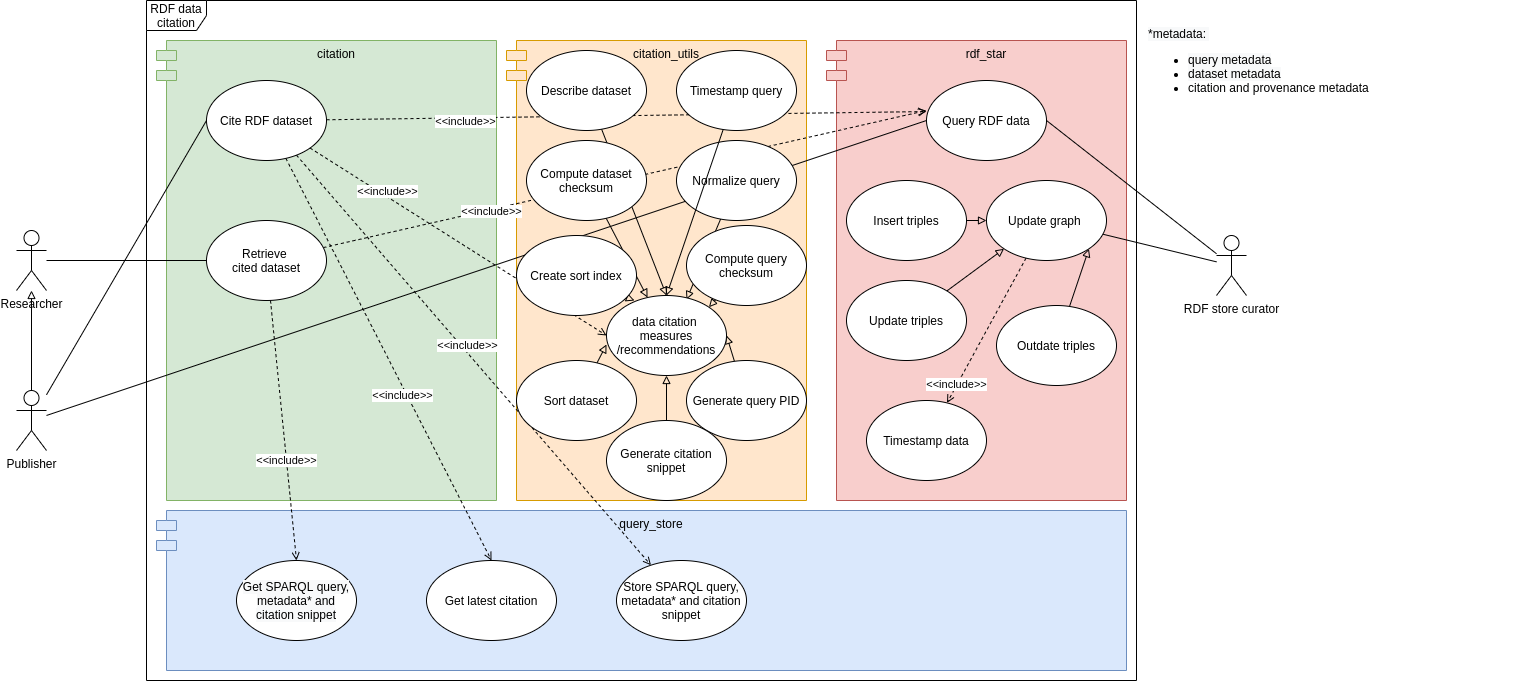

The diagram above was exported from draw.io. Its source (the exported page's mxGraphModel, read from the mxfile embedded in the PNG):
<mxGraphModel dx="1422" dy="761" grid="1" gridSize="10" guides="1" tooltips="1" connect="1" arrows="1" fold="1" page="1" pageScale="1" pageWidth="1600" pageHeight="900" math="0" shadow="0">
  <root>
    <mxCell id="0" />
    <mxCell id="1" parent="0" />
    <mxCell id="DW3arQsVZbUkzSSnZ8FS-1" value="RDF data citation" style="shape=umlFrame;whiteSpace=wrap;html=1;" vertex="1" parent="1">
      <mxGeometry x="220" y="60" width="990" height="680" as="geometry" />
    </mxCell>
    <mxCell id="DW3arQsVZbUkzSSnZ8FS-100" value="rdf_star" style="shape=module;align=left;spacingLeft=20;align=center;verticalAlign=top;fillColor=#f8cecc;strokeColor=#b85450;" vertex="1" parent="1">
      <mxGeometry x="900" y="100" width="300" height="460" as="geometry" />
    </mxCell>
    <mxCell id="DW3arQsVZbUkzSSnZ8FS-98" value="citation_utils" style="shape=module;align=left;spacingLeft=20;align=center;verticalAlign=top;fillColor=#ffe6cc;strokeColor=#d79b00;" vertex="1" parent="1">
      <mxGeometry x="580" y="100" width="300" height="460" as="geometry" />
    </mxCell>
    <mxCell id="DW3arQsVZbUkzSSnZ8FS-97" value="citation" style="shape=module;align=left;spacingLeft=20;align=center;verticalAlign=top;fillColor=#d5e8d4;strokeColor=#82b366;" vertex="1" parent="1">
      <mxGeometry x="230" y="100" width="340" height="460" as="geometry" />
    </mxCell>
    <mxCell id="DW3arQsVZbUkzSSnZ8FS-96" value="query_store" style="shape=module;align=left;spacingLeft=20;align=center;verticalAlign=top;fillColor=#dae8fc;strokeColor=#6c8ebf;" vertex="1" parent="1">
      <mxGeometry x="230" y="570" width="970" height="160" as="geometry" />
    </mxCell>
    <mxCell id="DW3arQsVZbUkzSSnZ8FS-26" style="edgeStyle=none;rounded=0;orthogonalLoop=1;jettySize=auto;html=1;entryX=0;entryY=0.5;entryDx=0;entryDy=0;endArrow=none;endFill=0;" edge="1" parent="1" source="DW3arQsVZbUkzSSnZ8FS-6" target="DW3arQsVZbUkzSSnZ8FS-12">
      <mxGeometry relative="1" as="geometry" />
    </mxCell>
    <mxCell id="DW3arQsVZbUkzSSnZ8FS-6" value="Researcher" style="shape=umlActor;verticalLabelPosition=bottom;verticalAlign=top;html=1;" vertex="1" parent="1">
      <mxGeometry x="90" y="290" width="30" height="60" as="geometry" />
    </mxCell>
    <mxCell id="DW3arQsVZbUkzSSnZ8FS-27" style="edgeStyle=none;rounded=0;orthogonalLoop=1;jettySize=auto;html=1;entryX=0;entryY=0.5;entryDx=0;entryDy=0;endArrow=none;endFill=0;" edge="1" parent="1" source="DW3arQsVZbUkzSSnZ8FS-7" target="DW3arQsVZbUkzSSnZ8FS-11">
      <mxGeometry relative="1" as="geometry" />
    </mxCell>
    <mxCell id="DW3arQsVZbUkzSSnZ8FS-51" style="edgeStyle=none;rounded=0;orthogonalLoop=1;jettySize=auto;html=1;entryX=0;entryY=0.5;entryDx=0;entryDy=0;endArrow=none;endFill=0;" edge="1" parent="1" source="DW3arQsVZbUkzSSnZ8FS-7" target="DW3arQsVZbUkzSSnZ8FS-50">
      <mxGeometry relative="1" as="geometry" />
    </mxCell>
    <mxCell id="DW3arQsVZbUkzSSnZ8FS-57" style="edgeStyle=none;rounded=0;orthogonalLoop=1;jettySize=auto;html=1;endArrow=block;endFill=0;" edge="1" parent="1" source="DW3arQsVZbUkzSSnZ8FS-7" target="DW3arQsVZbUkzSSnZ8FS-6">
      <mxGeometry relative="1" as="geometry" />
    </mxCell>
    <mxCell id="DW3arQsVZbUkzSSnZ8FS-7" value="Publisher" style="shape=umlActor;verticalLabelPosition=bottom;verticalAlign=top;html=1;" vertex="1" parent="1">
      <mxGeometry x="90" y="450" width="30" height="60" as="geometry" />
    </mxCell>
    <mxCell id="DW3arQsVZbUkzSSnZ8FS-53" style="edgeStyle=none;rounded=0;orthogonalLoop=1;jettySize=auto;html=1;endArrow=open;endFill=0;dashed=1;" edge="1" parent="1" source="DW3arQsVZbUkzSSnZ8FS-11" target="DW3arQsVZbUkzSSnZ8FS-52">
      <mxGeometry relative="1" as="geometry" />
    </mxCell>
    <mxCell id="DW3arQsVZbUkzSSnZ8FS-54" value="&amp;lt;&amp;lt;include&amp;gt;&amp;gt;" style="edgeLabel;html=1;align=center;verticalAlign=middle;resizable=0;points=[];" vertex="1" connectable="0" parent="DW3arQsVZbUkzSSnZ8FS-53">
      <mxGeometry x="-0.4667" y="-1" relative="1" as="geometry">
        <mxPoint x="76" y="80" as="offset" />
      </mxGeometry>
    </mxCell>
    <mxCell id="DW3arQsVZbUkzSSnZ8FS-114" style="edgeStyle=none;rounded=0;orthogonalLoop=1;jettySize=auto;html=1;entryX=0;entryY=0.5;entryDx=0;entryDy=0;endArrow=open;endFill=0;dashed=1;" edge="1" parent="1" source="DW3arQsVZbUkzSSnZ8FS-11" target="DW3arQsVZbUkzSSnZ8FS-102">
      <mxGeometry relative="1" as="geometry" />
    </mxCell>
    <mxCell id="DW3arQsVZbUkzSSnZ8FS-115" value="&amp;lt;&amp;lt;include&amp;gt;&amp;gt;" style="edgeLabel;html=1;align=center;verticalAlign=middle;resizable=0;points=[];" vertex="1" connectable="0" parent="DW3arQsVZbUkzSSnZ8FS-114">
      <mxGeometry x="-0.1912" y="-1" relative="1" as="geometry">
        <mxPoint x="-43" y="-34" as="offset" />
      </mxGeometry>
    </mxCell>
    <mxCell id="DW3arQsVZbUkzSSnZ8FS-117" style="edgeStyle=none;rounded=0;orthogonalLoop=1;jettySize=auto;html=1;entryX=0.5;entryY=0;entryDx=0;entryDy=0;dashed=1;endArrow=open;endFill=0;" edge="1" parent="1" source="DW3arQsVZbUkzSSnZ8FS-11" target="DW3arQsVZbUkzSSnZ8FS-116">
      <mxGeometry relative="1" as="geometry" />
    </mxCell>
    <mxCell id="DW3arQsVZbUkzSSnZ8FS-118" value="&amp;lt;&amp;lt;include&amp;gt;&amp;gt;" style="edgeLabel;html=1;align=center;verticalAlign=middle;resizable=0;points=[];" vertex="1" connectable="0" parent="DW3arQsVZbUkzSSnZ8FS-117">
      <mxGeometry x="0.1701" y="-4" relative="1" as="geometry">
        <mxPoint as="offset" />
      </mxGeometry>
    </mxCell>
    <mxCell id="DW3arQsVZbUkzSSnZ8FS-119" style="edgeStyle=none;rounded=0;orthogonalLoop=1;jettySize=auto;html=1;entryX=0;entryY=0.388;entryDx=0;entryDy=0;entryPerimeter=0;dashed=1;endArrow=open;endFill=0;" edge="1" parent="1" source="DW3arQsVZbUkzSSnZ8FS-11" target="DW3arQsVZbUkzSSnZ8FS-50">
      <mxGeometry relative="1" as="geometry" />
    </mxCell>
    <mxCell id="DW3arQsVZbUkzSSnZ8FS-123" value="&amp;lt;&amp;lt;include&amp;gt;&amp;gt;" style="edgeLabel;html=1;align=center;verticalAlign=middle;resizable=0;points=[];" vertex="1" connectable="0" parent="DW3arQsVZbUkzSSnZ8FS-119">
      <mxGeometry x="-0.5401" y="-3" relative="1" as="geometry">
        <mxPoint as="offset" />
      </mxGeometry>
    </mxCell>
    <mxCell id="DW3arQsVZbUkzSSnZ8FS-11" value="Cite RDF dataset" style="ellipse;whiteSpace=wrap;html=1;" vertex="1" parent="1">
      <mxGeometry x="280" y="140" width="120" height="80" as="geometry" />
    </mxCell>
    <mxCell id="DW3arQsVZbUkzSSnZ8FS-46" value="&amp;lt;&amp;lt;include&amp;gt;&amp;gt;" style="edgeStyle=none;rounded=0;orthogonalLoop=1;jettySize=auto;html=1;entryX=0.5;entryY=0;entryDx=0;entryDy=0;dashed=1;endArrow=open;endFill=0;" edge="1" parent="1" source="DW3arQsVZbUkzSSnZ8FS-12" target="DW3arQsVZbUkzSSnZ8FS-43">
      <mxGeometry x="0.2347" relative="1" as="geometry">
        <mxPoint as="offset" />
      </mxGeometry>
    </mxCell>
    <mxCell id="DW3arQsVZbUkzSSnZ8FS-120" style="edgeStyle=none;rounded=0;orthogonalLoop=1;jettySize=auto;html=1;entryX=0;entryY=0.375;entryDx=0;entryDy=0;entryPerimeter=0;dashed=1;endArrow=open;endFill=0;" edge="1" parent="1" source="DW3arQsVZbUkzSSnZ8FS-12" target="DW3arQsVZbUkzSSnZ8FS-50">
      <mxGeometry relative="1" as="geometry" />
    </mxCell>
    <mxCell id="DW3arQsVZbUkzSSnZ8FS-122" value="&amp;lt;&amp;lt;include&amp;gt;&amp;gt;" style="edgeLabel;html=1;align=center;verticalAlign=middle;resizable=0;points=[];" vertex="1" connectable="0" parent="DW3arQsVZbUkzSSnZ8FS-120">
      <mxGeometry x="-0.4816" y="1" relative="1" as="geometry">
        <mxPoint x="12" as="offset" />
      </mxGeometry>
    </mxCell>
    <mxCell id="DW3arQsVZbUkzSSnZ8FS-12" value="Retrieve &lt;br&gt;cited dataset" style="ellipse;whiteSpace=wrap;html=1;" vertex="1" parent="1">
      <mxGeometry x="280" y="280" width="120" height="80" as="geometry" />
    </mxCell>
    <mxCell id="DW3arQsVZbUkzSSnZ8FS-25" style="edgeStyle=none;rounded=0;orthogonalLoop=1;jettySize=auto;html=1;endArrow=none;endFill=0;" edge="1" parent="1" source="DW3arQsVZbUkzSSnZ8FS-13" target="DW3arQsVZbUkzSSnZ8FS-14">
      <mxGeometry relative="1" as="geometry" />
    </mxCell>
    <mxCell id="DW3arQsVZbUkzSSnZ8FS-124" style="edgeStyle=none;rounded=0;orthogonalLoop=1;jettySize=auto;html=1;entryX=1;entryY=0.5;entryDx=0;entryDy=0;endArrow=none;endFill=0;" edge="1" parent="1" source="DW3arQsVZbUkzSSnZ8FS-13" target="DW3arQsVZbUkzSSnZ8FS-50">
      <mxGeometry relative="1" as="geometry" />
    </mxCell>
    <mxCell id="DW3arQsVZbUkzSSnZ8FS-13" value="RDF store curator" style="shape=umlActor;verticalLabelPosition=bottom;verticalAlign=top;html=1;" vertex="1" parent="1">
      <mxGeometry x="1290" y="295" width="30" height="60" as="geometry" />
    </mxCell>
    <mxCell id="DW3arQsVZbUkzSSnZ8FS-60" style="edgeStyle=none;rounded=0;orthogonalLoop=1;jettySize=auto;html=1;endArrow=open;endFill=0;dashed=1;" edge="1" parent="1" source="DW3arQsVZbUkzSSnZ8FS-14" target="DW3arQsVZbUkzSSnZ8FS-28">
      <mxGeometry relative="1" as="geometry" />
    </mxCell>
    <mxCell id="DW3arQsVZbUkzSSnZ8FS-61" value="&amp;lt;&amp;lt;include&amp;gt;&amp;gt;" style="edgeLabel;html=1;align=center;verticalAlign=middle;resizable=0;points=[];" vertex="1" connectable="0" parent="DW3arQsVZbUkzSSnZ8FS-60">
      <mxGeometry x="0.3556" y="2" relative="1" as="geometry">
        <mxPoint x="-18" y="27" as="offset" />
      </mxGeometry>
    </mxCell>
    <mxCell id="DW3arQsVZbUkzSSnZ8FS-14" value="Update graph&amp;nbsp;" style="ellipse;whiteSpace=wrap;html=1;" vertex="1" parent="1">
      <mxGeometry x="1060" y="240" width="120" height="80" as="geometry" />
    </mxCell>
    <mxCell id="DW3arQsVZbUkzSSnZ8FS-21" style="rounded=0;orthogonalLoop=1;jettySize=auto;html=1;entryX=0;entryY=0.5;entryDx=0;entryDy=0;endArrow=block;endFill=0;" edge="1" parent="1" source="DW3arQsVZbUkzSSnZ8FS-15" target="DW3arQsVZbUkzSSnZ8FS-14">
      <mxGeometry relative="1" as="geometry" />
    </mxCell>
    <mxCell id="DW3arQsVZbUkzSSnZ8FS-15" value="Insert triples" style="ellipse;whiteSpace=wrap;html=1;" vertex="1" parent="1">
      <mxGeometry x="920" y="240" width="120" height="80" as="geometry" />
    </mxCell>
    <mxCell id="DW3arQsVZbUkzSSnZ8FS-22" style="edgeStyle=none;rounded=0;orthogonalLoop=1;jettySize=auto;html=1;entryX=0;entryY=1;entryDx=0;entryDy=0;endArrow=block;endFill=0;" edge="1" parent="1" source="DW3arQsVZbUkzSSnZ8FS-16" target="DW3arQsVZbUkzSSnZ8FS-14">
      <mxGeometry relative="1" as="geometry" />
    </mxCell>
    <mxCell id="DW3arQsVZbUkzSSnZ8FS-16" value="Update triples" style="ellipse;whiteSpace=wrap;html=1;" vertex="1" parent="1">
      <mxGeometry x="920" y="340" width="120" height="80" as="geometry" />
    </mxCell>
    <mxCell id="DW3arQsVZbUkzSSnZ8FS-24" style="edgeStyle=none;rounded=0;orthogonalLoop=1;jettySize=auto;html=1;entryX=1;entryY=1;entryDx=0;entryDy=0;endArrow=block;endFill=0;" edge="1" parent="1" source="DW3arQsVZbUkzSSnZ8FS-17" target="DW3arQsVZbUkzSSnZ8FS-14">
      <mxGeometry relative="1" as="geometry" />
    </mxCell>
    <mxCell id="DW3arQsVZbUkzSSnZ8FS-17" value="Outdate triples" style="ellipse;whiteSpace=wrap;html=1;" vertex="1" parent="1">
      <mxGeometry x="1070" y="365" width="120" height="80" as="geometry" />
    </mxCell>
    <mxCell id="DW3arQsVZbUkzSSnZ8FS-28" value="Timestamp data" style="ellipse;whiteSpace=wrap;html=1;" vertex="1" parent="1">
      <mxGeometry x="940" y="460" width="120" height="80" as="geometry" />
    </mxCell>
    <mxCell id="DW3arQsVZbUkzSSnZ8FS-43" value="&lt;span style=&quot;color: rgb(0 , 0 , 0) ; font-family: &amp;#34;helvetica&amp;#34; ; font-size: 12px ; font-style: normal ; font-weight: 400 ; letter-spacing: normal ; text-align: center ; text-indent: 0px ; text-transform: none ; word-spacing: 0px ; background-color: rgb(248 , 249 , 250) ; display: inline ; float: none&quot;&gt;Get SPARQL query, metadata* and citation snippet&lt;/span&gt;" style="ellipse;whiteSpace=wrap;html=1;" vertex="1" parent="1">
      <mxGeometry x="310" y="620" width="120" height="80" as="geometry" />
    </mxCell>
    <mxCell id="DW3arQsVZbUkzSSnZ8FS-50" value="Query RDF data" style="ellipse;whiteSpace=wrap;html=1;" vertex="1" parent="1">
      <mxGeometry x="1000" y="140" width="120" height="80" as="geometry" />
    </mxCell>
    <mxCell id="DW3arQsVZbUkzSSnZ8FS-52" value="Store SPARQL query, metadata* and citation snippet" style="ellipse;whiteSpace=wrap;html=1;" vertex="1" parent="1">
      <mxGeometry x="690" y="620" width="130" height="80" as="geometry" />
    </mxCell>
    <mxCell id="DW3arQsVZbUkzSSnZ8FS-63" value="&lt;span style=&quot;color: rgb(0 , 0 , 0) ; font-family: &amp;#34;helvetica&amp;#34; ; font-size: 12px ; font-style: normal ; font-weight: 400 ; letter-spacing: normal ; text-indent: 0px ; text-transform: none ; word-spacing: 0px ; background-color: rgb(248 , 249 , 250) ; display: inline ; float: none&quot;&gt;*metadata: &lt;br&gt;&lt;ul&gt;&lt;li&gt;&lt;span style=&quot;color: rgb(0 , 0 , 0) ; font-family: &amp;#34;helvetica&amp;#34; ; font-size: 12px ; font-style: normal ; font-weight: 400 ; letter-spacing: normal ; text-align: center ; text-indent: 0px ; text-transform: none ; word-spacing: 0px ; background-color: rgb(248 , 249 , 250) ; display: inline ; float: none&quot;&gt;query metadata&lt;/span&gt;&lt;/li&gt;&lt;li&gt;&lt;span style=&quot;color: rgb(0 , 0 , 0) ; font-family: &amp;#34;helvetica&amp;#34; ; font-size: 12px ; font-style: normal ; font-weight: 400 ; letter-spacing: normal ; text-align: center ; text-indent: 0px ; text-transform: none ; word-spacing: 0px ; background-color: rgb(248 , 249 , 250) ; display: inline ; float: none&quot;&gt;dataset metadata&lt;/span&gt;&lt;/li&gt;&lt;li style=&quot;text-align: center&quot;&gt;citation and provenance metadata&lt;/li&gt;&lt;/ul&gt;&lt;/span&gt;" style="text;whiteSpace=wrap;html=1;" vertex="1" parent="1">
      <mxGeometry x="1220" y="80" width="380" height="30" as="geometry" />
    </mxCell>
    <mxCell id="DW3arQsVZbUkzSSnZ8FS-66" style="edgeStyle=none;rounded=0;orthogonalLoop=1;jettySize=auto;html=1;exitX=0.5;exitY=0;exitDx=0;exitDy=0;dashed=1;endArrow=open;endFill=0;" edge="1" parent="1">
      <mxGeometry relative="1" as="geometry">
        <mxPoint x="540" y="560" as="sourcePoint" />
        <mxPoint x="540" y="560" as="targetPoint" />
      </mxGeometry>
    </mxCell>
    <mxCell id="DW3arQsVZbUkzSSnZ8FS-111" style="edgeStyle=none;rounded=0;orthogonalLoop=1;jettySize=auto;html=1;endArrow=block;endFill=0;entryX=0.667;entryY=0.05;entryDx=0;entryDy=0;entryPerimeter=0;" edge="1" parent="1" source="DW3arQsVZbUkzSSnZ8FS-71" target="DW3arQsVZbUkzSSnZ8FS-102">
      <mxGeometry relative="1" as="geometry">
        <mxPoint x="759" y="354" as="targetPoint" />
      </mxGeometry>
    </mxCell>
    <mxCell id="DW3arQsVZbUkzSSnZ8FS-71" value="Normalize query" style="ellipse;whiteSpace=wrap;html=1;" vertex="1" parent="1">
      <mxGeometry x="750" y="200" width="120" height="80" as="geometry" />
    </mxCell>
    <mxCell id="DW3arQsVZbUkzSSnZ8FS-106" style="edgeStyle=none;rounded=0;orthogonalLoop=1;jettySize=auto;html=1;entryX=1;entryY=0;entryDx=0;entryDy=0;endArrow=block;endFill=0;" edge="1" parent="1" source="DW3arQsVZbUkzSSnZ8FS-76" target="DW3arQsVZbUkzSSnZ8FS-102">
      <mxGeometry relative="1" as="geometry" />
    </mxCell>
    <mxCell id="DW3arQsVZbUkzSSnZ8FS-76" value="Compute query checksum" style="ellipse;whiteSpace=wrap;html=1;" vertex="1" parent="1">
      <mxGeometry x="760" y="285" width="120" height="80" as="geometry" />
    </mxCell>
    <mxCell id="DW3arQsVZbUkzSSnZ8FS-107" style="edgeStyle=none;rounded=0;orthogonalLoop=1;jettySize=auto;html=1;entryX=1;entryY=0.5;entryDx=0;entryDy=0;endArrow=block;endFill=0;" edge="1" parent="1" source="DW3arQsVZbUkzSSnZ8FS-77" target="DW3arQsVZbUkzSSnZ8FS-102">
      <mxGeometry relative="1" as="geometry" />
    </mxCell>
    <mxCell id="DW3arQsVZbUkzSSnZ8FS-77" value="Generate query PID" style="ellipse;whiteSpace=wrap;html=1;" vertex="1" parent="1">
      <mxGeometry x="760" y="420" width="120" height="80" as="geometry" />
    </mxCell>
    <mxCell id="DW3arQsVZbUkzSSnZ8FS-112" style="edgeStyle=none;rounded=0;orthogonalLoop=1;jettySize=auto;html=1;entryX=0.5;entryY=0;entryDx=0;entryDy=0;endArrow=block;endFill=0;" edge="1" parent="1" source="DW3arQsVZbUkzSSnZ8FS-78" target="DW3arQsVZbUkzSSnZ8FS-102">
      <mxGeometry relative="1" as="geometry" />
    </mxCell>
    <mxCell id="DW3arQsVZbUkzSSnZ8FS-78" value="Describe dataset" style="ellipse;whiteSpace=wrap;html=1;" vertex="1" parent="1">
      <mxGeometry x="600" y="110" width="120" height="80" as="geometry" />
    </mxCell>
    <mxCell id="DW3arQsVZbUkzSSnZ8FS-110" style="edgeStyle=none;rounded=0;orthogonalLoop=1;jettySize=auto;html=1;entryX=0.342;entryY=0.025;entryDx=0;entryDy=0;endArrow=block;endFill=0;entryPerimeter=0;" edge="1" parent="1" source="DW3arQsVZbUkzSSnZ8FS-80" target="DW3arQsVZbUkzSSnZ8FS-102">
      <mxGeometry relative="1" as="geometry" />
    </mxCell>
    <mxCell id="DW3arQsVZbUkzSSnZ8FS-80" value="Compute dataset checksum" style="ellipse;whiteSpace=wrap;html=1;" vertex="1" parent="1">
      <mxGeometry x="600" y="200" width="120" height="80" as="geometry" />
    </mxCell>
    <mxCell id="DW3arQsVZbUkzSSnZ8FS-105" style="edgeStyle=none;rounded=0;orthogonalLoop=1;jettySize=auto;html=1;entryX=0.233;entryY=0.063;entryDx=0;entryDy=0;endArrow=block;endFill=0;entryPerimeter=0;" edge="1" parent="1" source="DW3arQsVZbUkzSSnZ8FS-81" target="DW3arQsVZbUkzSSnZ8FS-102">
      <mxGeometry relative="1" as="geometry" />
    </mxCell>
    <mxCell id="DW3arQsVZbUkzSSnZ8FS-81" value="Create sort index" style="ellipse;whiteSpace=wrap;html=1;" vertex="1" parent="1">
      <mxGeometry x="590" y="295" width="120" height="80" as="geometry" />
    </mxCell>
    <mxCell id="DW3arQsVZbUkzSSnZ8FS-109" style="edgeStyle=none;rounded=0;orthogonalLoop=1;jettySize=auto;html=1;entryX=0;entryY=0.613;entryDx=0;entryDy=0;entryPerimeter=0;endArrow=block;endFill=0;" edge="1" parent="1" source="DW3arQsVZbUkzSSnZ8FS-82" target="DW3arQsVZbUkzSSnZ8FS-102">
      <mxGeometry relative="1" as="geometry" />
    </mxCell>
    <mxCell id="DW3arQsVZbUkzSSnZ8FS-82" value="Sort dataset" style="ellipse;whiteSpace=wrap;html=1;" vertex="1" parent="1">
      <mxGeometry x="590" y="420" width="120" height="80" as="geometry" />
    </mxCell>
    <mxCell id="DW3arQsVZbUkzSSnZ8FS-113" style="edgeStyle=none;rounded=0;orthogonalLoop=1;jettySize=auto;html=1;entryX=0.5;entryY=0;entryDx=0;entryDy=0;endArrow=block;endFill=0;" edge="1" parent="1" source="DW3arQsVZbUkzSSnZ8FS-83" target="DW3arQsVZbUkzSSnZ8FS-102">
      <mxGeometry relative="1" as="geometry" />
    </mxCell>
    <mxCell id="DW3arQsVZbUkzSSnZ8FS-83" value="Timestamp query" style="ellipse;whiteSpace=wrap;html=1;" vertex="1" parent="1">
      <mxGeometry x="750" y="110" width="120" height="80" as="geometry" />
    </mxCell>
    <mxCell id="DW3arQsVZbUkzSSnZ8FS-108" style="edgeStyle=none;rounded=0;orthogonalLoop=1;jettySize=auto;html=1;entryX=0.5;entryY=1;entryDx=0;entryDy=0;endArrow=block;endFill=0;" edge="1" parent="1" source="DW3arQsVZbUkzSSnZ8FS-87" target="DW3arQsVZbUkzSSnZ8FS-102">
      <mxGeometry relative="1" as="geometry" />
    </mxCell>
    <mxCell id="DW3arQsVZbUkzSSnZ8FS-87" value="Generate citation snippet" style="ellipse;whiteSpace=wrap;html=1;" vertex="1" parent="1">
      <mxGeometry x="680" y="480" width="120" height="80" as="geometry" />
    </mxCell>
    <mxCell id="DW3arQsVZbUkzSSnZ8FS-102" value="data citation&amp;nbsp; measures&lt;br&gt;/recommendations" style="ellipse;whiteSpace=wrap;html=1;" vertex="1" parent="1">
      <mxGeometry x="680" y="355" width="120" height="80" as="geometry" />
    </mxCell>
    <mxCell id="DW3arQsVZbUkzSSnZ8FS-116" value="Get latest citation" style="ellipse;whiteSpace=wrap;html=1;" vertex="1" parent="1">
      <mxGeometry x="500" y="620" width="130" height="80" as="geometry" />
    </mxCell>
  </root>
</mxGraphModel>